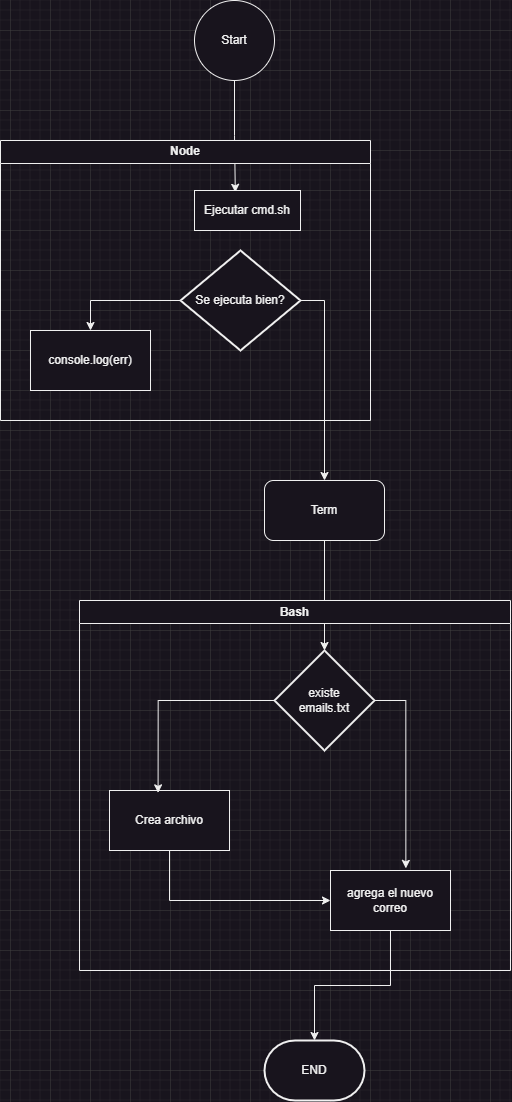

The diagram above was exported from draw.io. Its source (the exported page's mxGraphModel, read from the mxfile embedded in the PNG):
<mxGraphModel dx="1467" dy="807" grid="1" gridSize="10" guides="1" tooltips="1" connect="1" arrows="1" fold="1" page="1" pageScale="1" pageWidth="827" pageHeight="1169" math="0" shadow="0">
  <root>
    <mxCell id="0" />
    <mxCell id="1" parent="0" />
    <mxCell id="OZHfdk-pY0LOJCR_QRXQ-14" style="edgeStyle=orthogonalEdgeStyle;rounded=0;orthogonalLoop=1;jettySize=auto;html=1;entryX=0.385;entryY=0.046;entryDx=0;entryDy=0;entryPerimeter=0;" parent="1" source="OZHfdk-pY0LOJCR_QRXQ-1" target="OZHfdk-pY0LOJCR_QRXQ-8" edge="1">
      <mxGeometry relative="1" as="geometry" />
    </mxCell>
    <mxCell id="OZHfdk-pY0LOJCR_QRXQ-1" value="Start" style="ellipse;whiteSpace=wrap;html=1;" parent="1" vertex="1">
      <mxGeometry x="344" y="10" width="80" height="80" as="geometry" />
    </mxCell>
    <mxCell id="OZHfdk-pY0LOJCR_QRXQ-20" style="edgeStyle=orthogonalEdgeStyle;rounded=0;orthogonalLoop=1;jettySize=auto;html=1;exitX=0.5;exitY=1;exitDx=0;exitDy=0;entryX=0.5;entryY=0;entryDx=0;entryDy=0;entryPerimeter=0;" parent="1" source="OZHfdk-pY0LOJCR_QRXQ-2" target="OZHfdk-pY0LOJCR_QRXQ-21" edge="1">
      <mxGeometry relative="1" as="geometry">
        <mxPoint x="474" y="580" as="targetPoint" />
      </mxGeometry>
    </mxCell>
    <mxCell id="OZHfdk-pY0LOJCR_QRXQ-2" value="&lt;div&gt;Term&lt;/div&gt;" style="rounded=1;whiteSpace=wrap;html=1;" parent="1" vertex="1">
      <mxGeometry x="414" y="490" width="120" height="60" as="geometry" />
    </mxCell>
    <mxCell id="OZHfdk-pY0LOJCR_QRXQ-7" value="Node" style="swimlane;whiteSpace=wrap;html=1;startSize=23;" parent="1" vertex="1">
      <mxGeometry x="150" y="150" width="370" height="280" as="geometry" />
    </mxCell>
    <mxCell id="OZHfdk-pY0LOJCR_QRXQ-8" value="Ejecutar cmd.sh" style="rounded=0;whiteSpace=wrap;html=1;" parent="OZHfdk-pY0LOJCR_QRXQ-7" vertex="1">
      <mxGeometry x="194" y="50" width="106" height="40" as="geometry" />
    </mxCell>
    <mxCell id="OZHfdk-pY0LOJCR_QRXQ-10" value="console.log(err)" style="rounded=0;whiteSpace=wrap;html=1;" parent="OZHfdk-pY0LOJCR_QRXQ-7" vertex="1">
      <mxGeometry x="30" y="190" width="120" height="60" as="geometry" />
    </mxCell>
    <mxCell id="OZHfdk-pY0LOJCR_QRXQ-12" style="edgeStyle=orthogonalEdgeStyle;rounded=0;orthogonalLoop=1;jettySize=auto;html=1;entryX=0.5;entryY=0;entryDx=0;entryDy=0;" parent="OZHfdk-pY0LOJCR_QRXQ-7" source="OZHfdk-pY0LOJCR_QRXQ-11" target="OZHfdk-pY0LOJCR_QRXQ-10" edge="1">
      <mxGeometry relative="1" as="geometry" />
    </mxCell>
    <mxCell id="OZHfdk-pY0LOJCR_QRXQ-11" value="Se ejecuta bien?" style="strokeWidth=2;html=1;shape=mxgraph.flowchart.decision;whiteSpace=wrap;" parent="OZHfdk-pY0LOJCR_QRXQ-7" vertex="1">
      <mxGeometry x="180" y="110" width="120" height="100" as="geometry" />
    </mxCell>
    <mxCell id="OZHfdk-pY0LOJCR_QRXQ-13" style="edgeStyle=orthogonalEdgeStyle;rounded=0;orthogonalLoop=1;jettySize=auto;html=1;exitX=1;exitY=0.5;exitDx=0;exitDy=0;exitPerimeter=0;" parent="1" source="OZHfdk-pY0LOJCR_QRXQ-11" target="OZHfdk-pY0LOJCR_QRXQ-2" edge="1">
      <mxGeometry relative="1" as="geometry" />
    </mxCell>
    <mxCell id="OZHfdk-pY0LOJCR_QRXQ-15" value="Bash" style="swimlane;whiteSpace=wrap;html=1;startSize=23;" parent="1" vertex="1">
      <mxGeometry x="229" y="610" width="431" height="370" as="geometry" />
    </mxCell>
    <mxCell id="OZHfdk-pY0LOJCR_QRXQ-25" style="edgeStyle=orthogonalEdgeStyle;rounded=0;orthogonalLoop=1;jettySize=auto;html=1;exitX=0.5;exitY=1;exitDx=0;exitDy=0;entryX=0;entryY=0.5;entryDx=0;entryDy=0;" parent="OZHfdk-pY0LOJCR_QRXQ-15" source="OZHfdk-pY0LOJCR_QRXQ-17" target="OZHfdk-pY0LOJCR_QRXQ-22" edge="1">
      <mxGeometry relative="1" as="geometry" />
    </mxCell>
    <mxCell id="OZHfdk-pY0LOJCR_QRXQ-17" value="Crea archivo" style="rounded=0;whiteSpace=wrap;html=1;" parent="OZHfdk-pY0LOJCR_QRXQ-15" vertex="1">
      <mxGeometry x="30" y="190" width="120" height="60" as="geometry" />
    </mxCell>
    <mxCell id="OZHfdk-pY0LOJCR_QRXQ-24" style="edgeStyle=orthogonalEdgeStyle;rounded=0;orthogonalLoop=1;jettySize=auto;html=1;exitX=0;exitY=0.5;exitDx=0;exitDy=0;exitPerimeter=0;entryX=0.405;entryY=0.039;entryDx=0;entryDy=0;entryPerimeter=0;" parent="OZHfdk-pY0LOJCR_QRXQ-15" source="OZHfdk-pY0LOJCR_QRXQ-21" target="OZHfdk-pY0LOJCR_QRXQ-17" edge="1">
      <mxGeometry relative="1" as="geometry" />
    </mxCell>
    <mxCell id="OZHfdk-pY0LOJCR_QRXQ-26" style="edgeStyle=orthogonalEdgeStyle;rounded=0;orthogonalLoop=1;jettySize=auto;html=1;exitX=1;exitY=0.5;exitDx=0;exitDy=0;exitPerimeter=0;entryX=0.628;entryY=-0.035;entryDx=0;entryDy=0;entryPerimeter=0;" parent="OZHfdk-pY0LOJCR_QRXQ-15" source="OZHfdk-pY0LOJCR_QRXQ-21" target="OZHfdk-pY0LOJCR_QRXQ-22" edge="1">
      <mxGeometry relative="1" as="geometry" />
    </mxCell>
    <mxCell id="OZHfdk-pY0LOJCR_QRXQ-21" value="&lt;div&gt;existe &lt;br&gt;&lt;/div&gt;&lt;div&gt;emails.txt&lt;/div&gt;" style="strokeWidth=2;html=1;shape=mxgraph.flowchart.decision;whiteSpace=wrap;" parent="OZHfdk-pY0LOJCR_QRXQ-15" vertex="1">
      <mxGeometry x="195" y="50" width="100" height="100" as="geometry" />
    </mxCell>
    <mxCell id="OZHfdk-pY0LOJCR_QRXQ-22" value="agrega el nuevo correo" style="rounded=0;whiteSpace=wrap;html=1;" parent="OZHfdk-pY0LOJCR_QRXQ-15" vertex="1">
      <mxGeometry x="251" y="270" width="120" height="60" as="geometry" />
    </mxCell>
    <mxCell id="OZHfdk-pY0LOJCR_QRXQ-23" value="END" style="strokeWidth=2;html=1;shape=mxgraph.flowchart.terminator;whiteSpace=wrap;" parent="1" vertex="1">
      <mxGeometry x="414" y="1050" width="100" height="60" as="geometry" />
    </mxCell>
    <mxCell id="OZHfdk-pY0LOJCR_QRXQ-27" style="edgeStyle=orthogonalEdgeStyle;rounded=0;orthogonalLoop=1;jettySize=auto;html=1;exitX=0.5;exitY=1;exitDx=0;exitDy=0;entryX=0.5;entryY=0;entryDx=0;entryDy=0;entryPerimeter=0;" parent="1" source="OZHfdk-pY0LOJCR_QRXQ-22" target="OZHfdk-pY0LOJCR_QRXQ-23" edge="1">
      <mxGeometry relative="1" as="geometry" />
    </mxCell>
  </root>
</mxGraphModel>